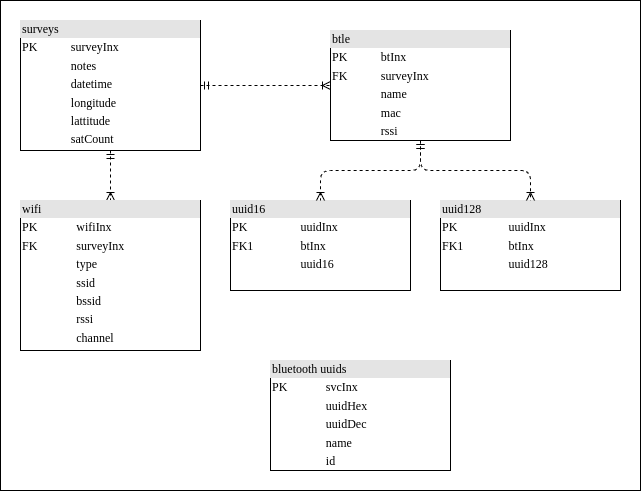

The diagram above was exported from draw.io. Its source (the exported page's mxGraphModel, read from the mxfile embedded in the PNG):
<mxGraphModel dx="1163" dy="718" grid="1" gridSize="10" guides="1" tooltips="1" connect="1" arrows="1" fold="1" page="1" pageScale="1" pageWidth="1100" pageHeight="850" background="none" math="0" shadow="0">
  <root>
    <mxCell id="0" />
    <mxCell id="1" parent="0" />
    <mxCell id="yngt1VlwZ1PpSBlIbZDu-5" value="" style="rounded=0;whiteSpace=wrap;html=1;" vertex="1" parent="1">
      <mxGeometry x="440" y="80" width="640" height="490" as="geometry" />
    </mxCell>
    <mxCell id="2ed32ef02a7f4228-18" style="edgeStyle=orthogonalEdgeStyle;html=1;entryX=0.5;entryY=0;dashed=1;labelBackgroundColor=none;startArrow=ERmandOne;endArrow=ERoneToMany;fontFamily=Verdana;fontSize=12;align=left;" parent="1" source="2ed32ef02a7f4228-2" target="2ed32ef02a7f4228-8" edge="1">
      <mxGeometry relative="1" as="geometry" />
    </mxCell>
    <mxCell id="2ed32ef02a7f4228-20" style="edgeStyle=orthogonalEdgeStyle;html=1;dashed=1;labelBackgroundColor=none;startArrow=ERmandOne;endArrow=ERoneToMany;fontFamily=Verdana;fontSize=12;align=left;entryX=0;entryY=0.5;entryDx=0;entryDy=0;" parent="1" source="2ed32ef02a7f4228-2" target="2ed32ef02a7f4228-10" edge="1">
      <mxGeometry relative="1" as="geometry">
        <mxPoint x="830" y="155.02857142857135" as="targetPoint" />
      </mxGeometry>
    </mxCell>
    <mxCell id="2ed32ef02a7f4228-2" value="&lt;div style=&quot;box-sizing: border-box ; width: 100% ; background: #e4e4e4 ; padding: 2px&quot;&gt;surveys&lt;/div&gt;&lt;table style=&quot;width: 100% ; font-size: 1em&quot; cellpadding=&quot;2&quot; cellspacing=&quot;0&quot;&gt;&lt;tbody&gt;&lt;tr&gt;&lt;td&gt;PK&lt;/td&gt;&lt;td&gt;surveyInx&lt;/td&gt;&lt;/tr&gt;&lt;tr&gt;&lt;td&gt;&lt;/td&gt;&lt;td&gt;notes&lt;/td&gt;&lt;/tr&gt;&lt;tr&gt;&lt;td&gt;&lt;/td&gt;&lt;td&gt;datetime&lt;/td&gt;&lt;/tr&gt;&lt;tr&gt;&lt;td&gt;&lt;br&gt;&lt;/td&gt;&lt;td&gt;longitude&lt;br&gt;&lt;/td&gt;&lt;/tr&gt;&lt;tr&gt;&lt;td&gt;&lt;br&gt;&lt;/td&gt;&lt;td&gt;lattitude&lt;br&gt;&lt;/td&gt;&lt;/tr&gt;&lt;tr&gt;&lt;td&gt;&lt;br&gt;&lt;/td&gt;&lt;td&gt;satCount&lt;br&gt;&lt;/td&gt;&lt;/tr&gt;&lt;/tbody&gt;&lt;/table&gt;" style="verticalAlign=top;align=left;overflow=fill;html=1;rounded=0;shadow=0;comic=0;labelBackgroundColor=none;strokeWidth=1;fontFamily=Verdana;fontSize=12" parent="1" vertex="1">
      <mxGeometry x="460" y="100" width="180" height="130" as="geometry" />
    </mxCell>
    <mxCell id="2ed32ef02a7f4228-8" value="&lt;div style=&quot;box-sizing: border-box ; width: 100% ; background: #e4e4e4 ; padding: 2px&quot;&gt;wifi&lt;/div&gt;&lt;table style=&quot;width: 100% ; font-size: 1em&quot; cellpadding=&quot;2&quot; cellspacing=&quot;0&quot;&gt;&lt;tbody&gt;&lt;tr&gt;&lt;td&gt;PK&lt;/td&gt;&lt;td&gt;wifiInx&lt;/td&gt;&lt;/tr&gt;&lt;tr&gt;&lt;td&gt;FK&lt;/td&gt;&lt;td&gt;surveyInx&lt;/td&gt;&lt;/tr&gt;&lt;tr&gt;&lt;td&gt;&lt;/td&gt;&lt;td&gt;type&lt;/td&gt;&lt;/tr&gt;&lt;tr&gt;&lt;td&gt;&lt;br&gt;&lt;/td&gt;&lt;td&gt;ssid&lt;br&gt;&lt;/td&gt;&lt;/tr&gt;&lt;tr&gt;&lt;td&gt;&lt;br&gt;&lt;/td&gt;&lt;td&gt;bssid&lt;br&gt;&lt;/td&gt;&lt;/tr&gt;&lt;tr&gt;&lt;td&gt;&lt;br&gt;&lt;/td&gt;&lt;td&gt;rssi&lt;br&gt;&lt;/td&gt;&lt;/tr&gt;&lt;tr&gt;&lt;td&gt;&lt;br&gt;&lt;/td&gt;&lt;td&gt;channel&lt;br&gt;&lt;/td&gt;&lt;/tr&gt;&lt;tr&gt;&lt;td&gt;&lt;br&gt;&lt;/td&gt;&lt;td&gt;&lt;br&gt;&lt;/td&gt;&lt;/tr&gt;&lt;tr&gt;&lt;td&gt;&lt;br&gt;&lt;/td&gt;&lt;td&gt;&lt;br&gt;&lt;/td&gt;&lt;/tr&gt;&lt;tr&gt;&lt;td&gt;&lt;br&gt;&lt;/td&gt;&lt;td&gt;&lt;br&gt;&lt;/td&gt;&lt;/tr&gt;&lt;tr&gt;&lt;td&gt;&lt;/td&gt;&lt;td&gt;&lt;br&gt;&lt;/td&gt;&lt;/tr&gt;&lt;tr&gt;&lt;td&gt;&lt;br&gt;&lt;/td&gt;&lt;td&gt;fieldname&lt;br&gt;&lt;/td&gt;&lt;/tr&gt;&lt;tr&gt;&lt;td&gt;&lt;br&gt;&lt;/td&gt;&lt;td&gt;fieldname&lt;br&gt;&lt;/td&gt;&lt;/tr&gt;&lt;tr&gt;&lt;td&gt;FK1&lt;br&gt;&lt;/td&gt;&lt;td&gt;foreignKey&lt;br&gt;&lt;/td&gt;&lt;/tr&gt;&lt;tr&gt;&lt;td&gt;&lt;br&gt;&lt;/td&gt;&lt;td&gt;fieldname&lt;br&gt;&lt;/td&gt;&lt;/tr&gt;&lt;tr&gt;&lt;td&gt;&lt;br&gt;&lt;/td&gt;&lt;td&gt;fieldname&lt;br&gt;&lt;/td&gt;&lt;/tr&gt;&lt;tr&gt;&lt;td&gt;FK1&lt;br&gt;&lt;/td&gt;&lt;td&gt;foreignKey&lt;br&gt;&lt;/td&gt;&lt;/tr&gt;&lt;/tbody&gt;&lt;/table&gt;" style="verticalAlign=top;align=left;overflow=fill;html=1;rounded=0;shadow=0;comic=0;labelBackgroundColor=none;strokeWidth=1;fontFamily=Verdana;fontSize=12" parent="1" vertex="1">
      <mxGeometry x="460" y="280" width="180" height="150" as="geometry" />
    </mxCell>
    <mxCell id="2ed32ef02a7f4228-9" value="&lt;div style=&quot;box-sizing:border-box;width:100%;background:#e4e4e4;padding:2px;&quot;&gt;uuid16&lt;/div&gt;&lt;table style=&quot;width:100%;font-size:1em;&quot; cellpadding=&quot;2&quot; cellspacing=&quot;0&quot;&gt;&lt;tbody&gt;&lt;tr&gt;&lt;td&gt;PK&lt;/td&gt;&lt;td&gt;uuidInx&lt;/td&gt;&lt;/tr&gt;&lt;tr&gt;&lt;td&gt;FK1&lt;/td&gt;&lt;td&gt;btInx&lt;/td&gt;&lt;/tr&gt;&lt;tr&gt;&lt;td&gt;&lt;/td&gt;&lt;td&gt;uuid16&lt;/td&gt;&lt;/tr&gt;&lt;/tbody&gt;&lt;/table&gt;" style="verticalAlign=top;align=left;overflow=fill;html=1;rounded=0;shadow=0;comic=0;labelBackgroundColor=none;strokeWidth=1;fontFamily=Verdana;fontSize=12" parent="1" vertex="1">
      <mxGeometry x="670" y="280" width="180" height="90" as="geometry" />
    </mxCell>
    <mxCell id="2ed32ef02a7f4228-21" style="edgeStyle=orthogonalEdgeStyle;html=1;entryX=0.5;entryY=0;dashed=1;labelBackgroundColor=none;startArrow=ERmandOne;endArrow=ERoneToMany;fontFamily=Verdana;fontSize=12;align=left;" parent="1" source="2ed32ef02a7f4228-10" target="2ed32ef02a7f4228-9" edge="1">
      <mxGeometry relative="1" as="geometry" />
    </mxCell>
    <mxCell id="2ed32ef02a7f4228-10" value="&lt;div style=&quot;box-sizing: border-box ; width: 100% ; background: #e4e4e4 ; padding: 2px&quot;&gt;btle&lt;/div&gt;&lt;table style=&quot;width: 100% ; font-size: 1em&quot; cellpadding=&quot;2&quot; cellspacing=&quot;0&quot;&gt;&lt;tbody&gt;&lt;tr&gt;&lt;td&gt;PK&lt;/td&gt;&lt;td&gt;btInx&lt;/td&gt;&lt;/tr&gt;&lt;tr&gt;&lt;td&gt;FK&lt;/td&gt;&lt;td&gt;surveyInx&lt;/td&gt;&lt;/tr&gt;&lt;tr&gt;&lt;td&gt;&lt;/td&gt;&lt;td&gt;name&lt;/td&gt;&lt;/tr&gt;&lt;tr&gt;&lt;td&gt;&lt;br&gt;&lt;/td&gt;&lt;td&gt;mac&lt;/td&gt;&lt;/tr&gt;&lt;tr&gt;&lt;td&gt;&lt;br&gt;&lt;/td&gt;&lt;td&gt;rssi&lt;br&gt;&lt;/td&gt;&lt;/tr&gt;&lt;tr&gt;&lt;td&gt;&lt;br&gt;&lt;/td&gt;&lt;td&gt;&lt;br&gt;&lt;/td&gt;&lt;/tr&gt;&lt;tr&gt;&lt;td&gt;&lt;br&gt;&lt;/td&gt;&lt;td&gt;&lt;br&gt;&lt;/td&gt;&lt;/tr&gt;&lt;tr&gt;&lt;td&gt;&lt;br&gt;&lt;/td&gt;&lt;td&gt;&lt;br&gt;&lt;/td&gt;&lt;/tr&gt;&lt;tr&gt;&lt;td&gt;&lt;br&gt;&lt;/td&gt;&lt;td&gt;&lt;br&gt;&lt;/td&gt;&lt;/tr&gt;&lt;tr&gt;&lt;td&gt;&lt;br&gt;&lt;/td&gt;&lt;td&gt;&lt;br&gt;&lt;/td&gt;&lt;/tr&gt;&lt;tr&gt;&lt;td&gt;&lt;br&gt;&lt;/td&gt;&lt;td&gt;&lt;br&gt;&lt;/td&gt;&lt;/tr&gt;&lt;tr&gt;&lt;td&gt;&lt;br&gt;&lt;/td&gt;&lt;td&gt;&lt;br&gt;&lt;/td&gt;&lt;/tr&gt;&lt;/tbody&gt;&lt;/table&gt;" style="verticalAlign=top;align=left;overflow=fill;html=1;rounded=0;shadow=0;comic=0;labelBackgroundColor=none;strokeWidth=1;fontFamily=Verdana;fontSize=12" parent="1" vertex="1">
      <mxGeometry x="770" y="110" width="180" height="110" as="geometry" />
    </mxCell>
    <mxCell id="yngt1VlwZ1PpSBlIbZDu-3" value="&lt;div style=&quot;box-sizing:border-box;width:100%;background:#e4e4e4;padding:2px;&quot;&gt;uuid128&lt;/div&gt;&lt;table style=&quot;width:100%;font-size:1em;&quot; cellpadding=&quot;2&quot; cellspacing=&quot;0&quot;&gt;&lt;tbody&gt;&lt;tr&gt;&lt;td&gt;PK&lt;/td&gt;&lt;td&gt;uuidInx&lt;/td&gt;&lt;/tr&gt;&lt;tr&gt;&lt;td&gt;FK1&lt;/td&gt;&lt;td&gt;btInx&lt;/td&gt;&lt;/tr&gt;&lt;tr&gt;&lt;td&gt;&lt;/td&gt;&lt;td&gt;uuid128&lt;/td&gt;&lt;/tr&gt;&lt;/tbody&gt;&lt;/table&gt;" style="verticalAlign=top;align=left;overflow=fill;html=1;rounded=0;shadow=0;comic=0;labelBackgroundColor=none;strokeWidth=1;fontFamily=Verdana;fontSize=12" vertex="1" parent="1">
      <mxGeometry x="880" y="280" width="180" height="90" as="geometry" />
    </mxCell>
    <mxCell id="yngt1VlwZ1PpSBlIbZDu-4" style="edgeStyle=orthogonalEdgeStyle;html=1;entryX=0.5;entryY=0;dashed=1;labelBackgroundColor=none;startArrow=ERmandOne;endArrow=ERoneToMany;fontFamily=Verdana;fontSize=12;align=left;entryDx=0;entryDy=0;exitX=0.5;exitY=1;exitDx=0;exitDy=0;" edge="1" parent="1" source="2ed32ef02a7f4228-10" target="yngt1VlwZ1PpSBlIbZDu-3">
      <mxGeometry relative="1" as="geometry">
        <mxPoint x="850" y="230" as="sourcePoint" />
        <mxPoint x="770" y="290" as="targetPoint" />
      </mxGeometry>
    </mxCell>
    <mxCell id="yngt1VlwZ1PpSBlIbZDu-6" value="&lt;div style=&quot;box-sizing: border-box ; width: 100% ; background: #e4e4e4 ; padding: 2px&quot;&gt;bluetooth uuids&lt;/div&gt;&lt;table style=&quot;width: 100% ; font-size: 1em&quot; cellpadding=&quot;2&quot; cellspacing=&quot;0&quot;&gt;&lt;tbody&gt;&lt;tr&gt;&lt;td&gt;PK&lt;/td&gt;&lt;td&gt;svcInx&lt;/td&gt;&lt;/tr&gt;&lt;tr&gt;&lt;td&gt;&lt;/td&gt;&lt;td&gt;uuidHex&lt;/td&gt;&lt;/tr&gt;&lt;tr&gt;&lt;td&gt;&lt;/td&gt;&lt;td&gt;uuidDec&lt;/td&gt;&lt;/tr&gt;&lt;tr&gt;&lt;td&gt;&lt;br&gt;&lt;/td&gt;&lt;td&gt;name&lt;br&gt;&lt;/td&gt;&lt;/tr&gt;&lt;tr&gt;&lt;td&gt;&lt;br&gt;&lt;/td&gt;&lt;td&gt;id&lt;br&gt;&lt;/td&gt;&lt;/tr&gt;&lt;tr&gt;&lt;td&gt;&lt;br&gt;&lt;/td&gt;&lt;td&gt;&lt;br&gt;&lt;/td&gt;&lt;/tr&gt;&lt;/tbody&gt;&lt;/table&gt;" style="verticalAlign=top;align=left;overflow=fill;html=1;rounded=0;shadow=0;comic=0;labelBackgroundColor=none;strokeWidth=1;fontFamily=Verdana;fontSize=12" vertex="1" parent="1">
      <mxGeometry x="710" y="440" width="180" height="110" as="geometry" />
    </mxCell>
  </root>
</mxGraphModel>